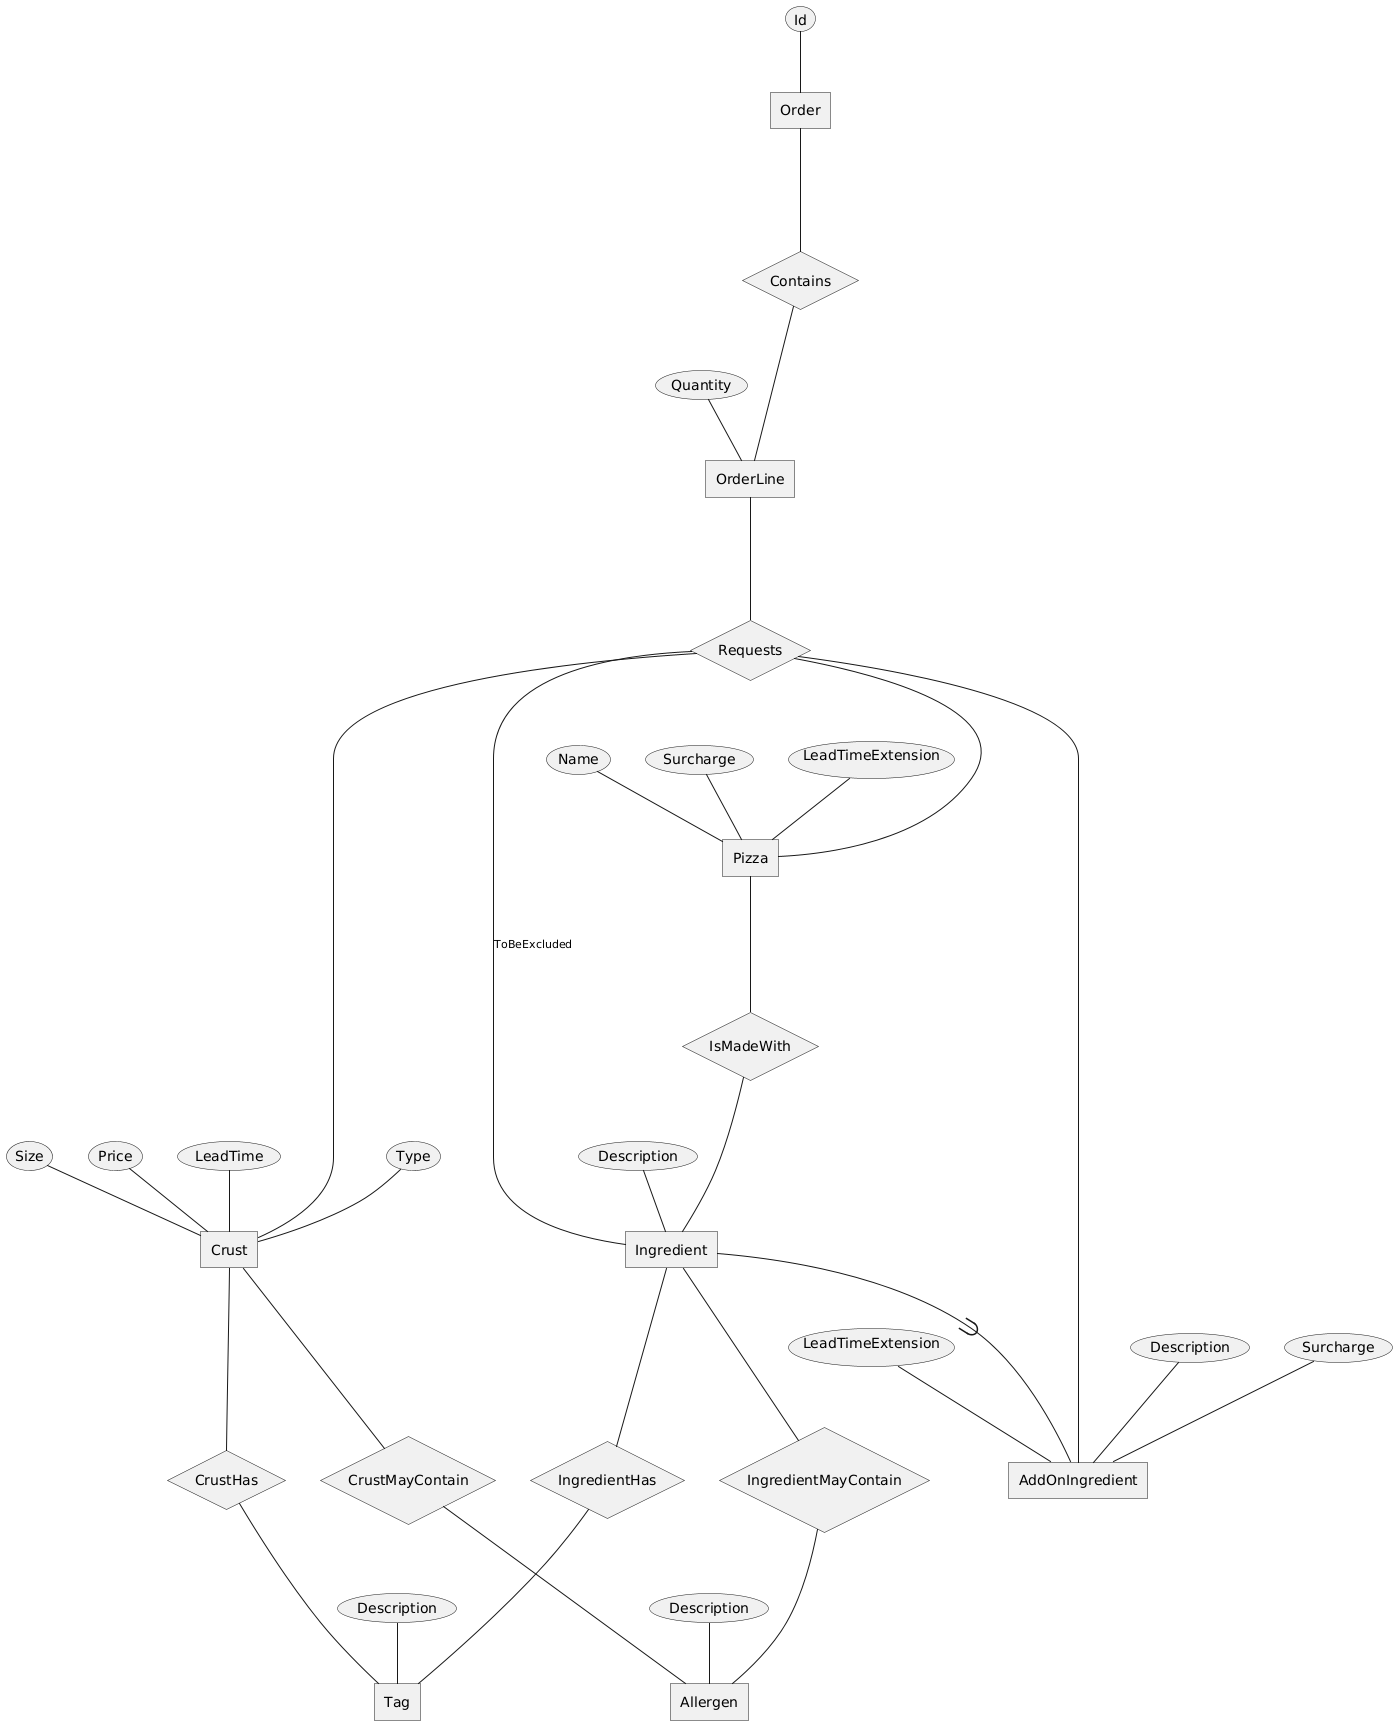

The diagram above was rendered by PlantUML. Its source (embedded in the PNG):
@startchen Pizzageddon_concept

entity Order {
    Id
}

entity OrderLine {
    Quantity
}

relationship Contains {

}

Order -- Contains
Contains -- OrderLine

relationship Requests {

}

entity Crust {
    Type
    Size
    Price
    LeadTime
}

entity Pizza {
    Name
    Surcharge
    LeadTimeExtension
}

entity AddOnIngredient {
    Description
    Surcharge
    LeadTimeExtension
}

entity Ingredient {
    Description
}

OrderLine -- Requests
Requests -- Crust
Requests -- Pizza
Requests -- AddOnIngredient
Requests -ToBeExcluded- Ingredient

entity Tag {
    Description
}

entity Allergen {
    Description
}

relationship CrustHas {

}

Crust -- CrustHas
CrustHas -- Tag

relationship IngredientHas {

}

Ingredient -- IngredientHas
IngredientHas -- Tag

relationship IsMadeWith {

}

Pizza -- IsMadeWith
IsMadeWith -- Ingredient


relationship CrustMayContain {

}

Crust -- CrustMayContain
CrustMayContain -- Allergen

relationship IngredientMayContain {

}

Ingredient -- IngredientMayContain
IngredientMayContain -- Allergen

Ingredient ->- AddOnIngredient


@endchen